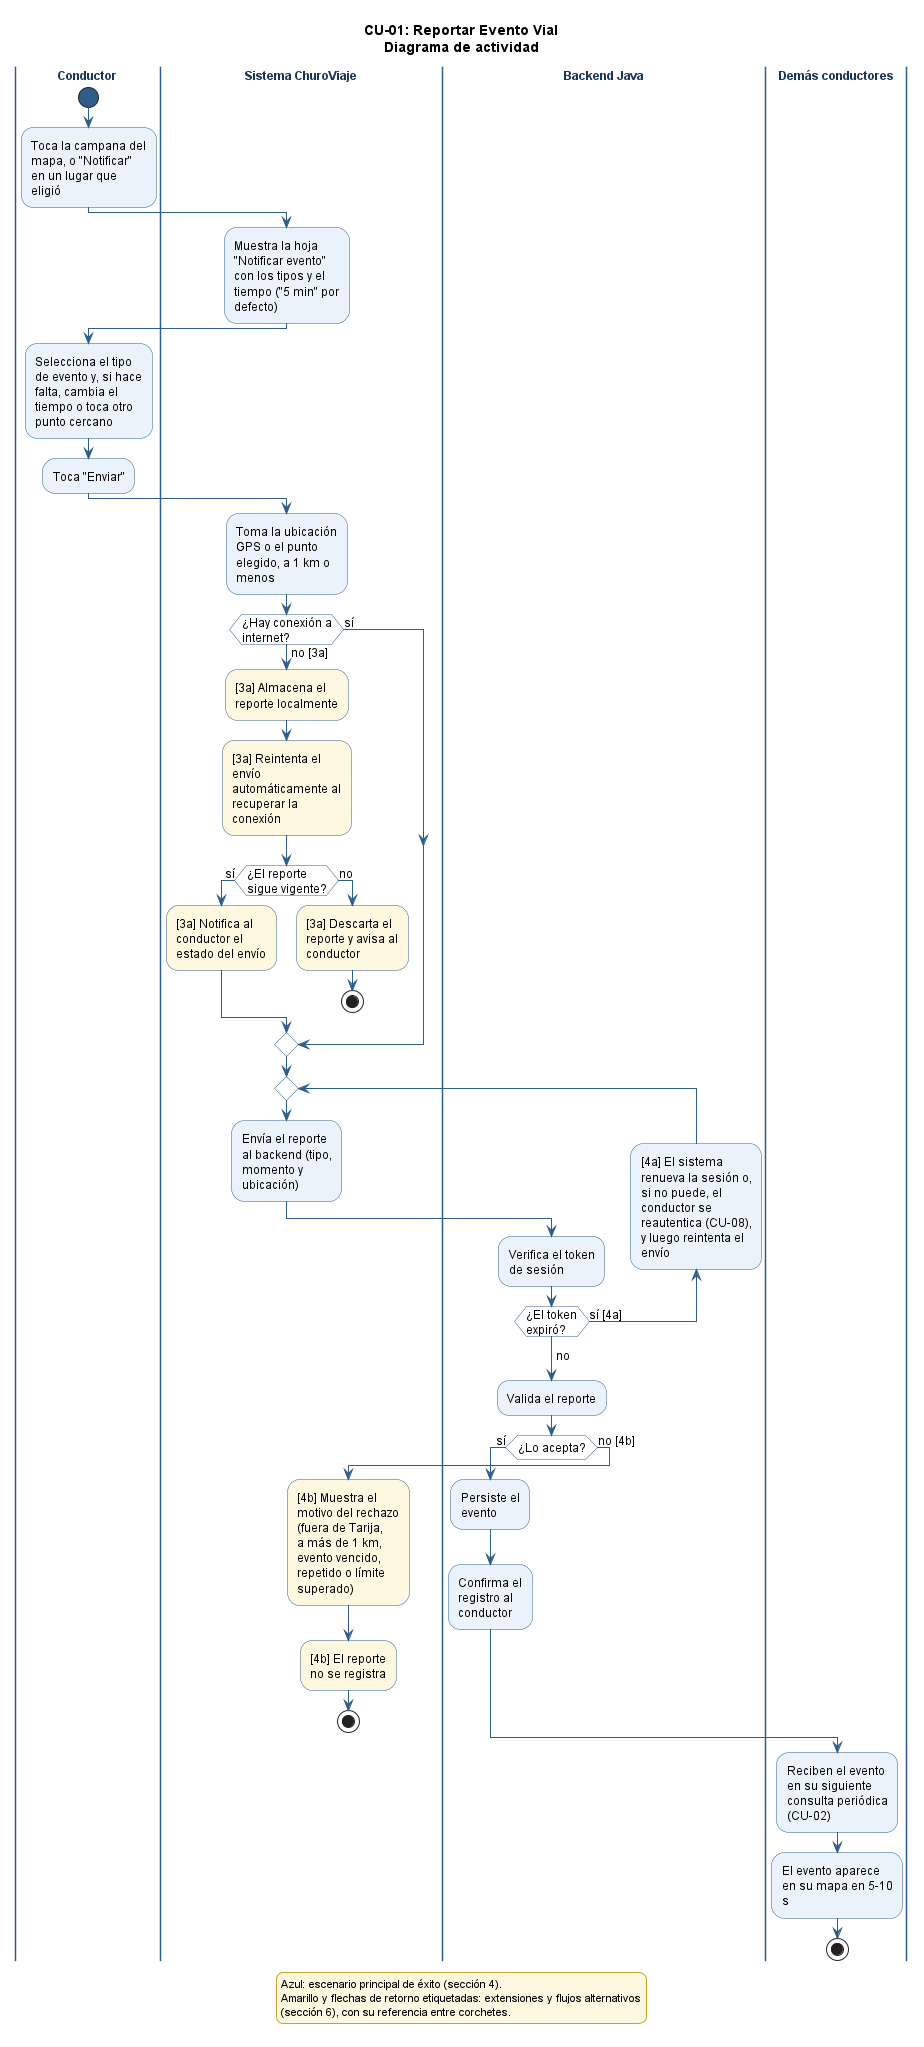

The diagram above was rendered by PlantUML. Its source (embedded in the PNG):
@startuml CU-01_ReportarEventoVial
' CU-01: Reportar Evento Vial - Diagrama de comportamiento (actividad)
' Fuente: 02_req - Especificación de Casos de Uso (CU-01 a CU-09), secciones 4 y 6
' Issue: T-045 (actualizado en T-086)
' Revisión de coherencia (06/10/2026): modal con tipo y tiempo, descarte del reporte vencido y propagación por consulta periódica.
' Sprint 6.5 (#191): hoja «Notificar evento» desde la campana o desde un lugar elegido, y punto a 1 km o menos (RN-01.5).

skinparam shadowing false
skinparam defaultFontName "DejaVu Sans"
skinparam defaultFontSize 12
skinparam wrapWidth 200
skinparam ArrowColor #2F5D8A
skinparam activity {
  BackgroundColor #EAF2FB
  BorderColor #2F5D8A
  DiamondBackgroundColor #FFFFFF
  DiamondBorderColor #2F5D8A
  StartColor #2F5D8A
  EndColor #2F5D8A
}
skinparam swimlane {
  BorderColor #2F5D8A
  TitleFontStyle bold
  TitleFontColor #1B365D
}
skinparam legend {
  BackgroundColor #FFF8E1
  BorderColor #C9A227
  FontSize 11
}

title CU-01: Reportar Evento Vial\nDiagrama de actividad

|Conductor|
start
:Toca la campana del
mapa, o "Notificar"
en un lugar que
eligió;
|Sistema ChuroViaje|
:Muestra la hoja
"Notificar evento"
con los tipos y el
tiempo ("5 min" por
defecto);
|Conductor|
:Selecciona el tipo
de evento y, si hace
falta, cambia el
tiempo o toca otro
punto cercano;
:Toca "Enviar";
|Sistema ChuroViaje|
:Toma la ubicación
GPS o el punto
elegido, a 1 km o
menos;
if (¿Hay conexión a\ninternet?) then (sí)
else (no [3a])
  #FFF8E1:[3a] Almacena el
reporte localmente;
  #FFF8E1:[3a] Reintenta el
envío
automáticamente al
recuperar la
conexión;
  if (¿El reporte\nsigue vigente?) then (sí)
    #FFF8E1:[3a] Notifica al
conductor el
estado del envío;
  else (no)
    #FFF8E1:[3a] Descarta el
reporte y avisa al
conductor;
    stop
  endif
endif
repeat
  |Sistema ChuroViaje|
  :Envía el reporte
al backend (tipo,
momento y
ubicación);
  |Backend Java|
  :Verifica el token
de sesión;
backward:[4a] El sistema
renueva la sesión o,
si no puede, el
conductor se
reautentica (CU-08),
y luego reintenta el
envío;
repeat while (¿El token\nexpiró?) is (sí [4a])
->no;
|Backend Java|
:Valida el reporte;
if (¿Lo acepta?) then (sí)
  :Persiste el
evento;
  :Confirma el
registro al
conductor;
else (no [4b])
  |Sistema ChuroViaje|
  #FFF8E1:[4b] Muestra el
motivo del rechazo
(fuera de Tarija,
a más de 1 km,
evento vencido,
repetido o límite
superado);
  #FFF8E1:[4b] El reporte
no se registra;
  stop
endif
|Demás conductores|
:Reciben el evento
en su siguiente
consulta periódica
(CU-02);
:El evento aparece
en su mapa en 5-10
s;
stop

legend bottom
  Azul: escenario principal de éxito (sección 4).
  Amarillo y flechas de retorno etiquetadas: extensiones y flujos alternativos
  (sección 6), con su referencia entre corchetes.
endlegend

@enduml